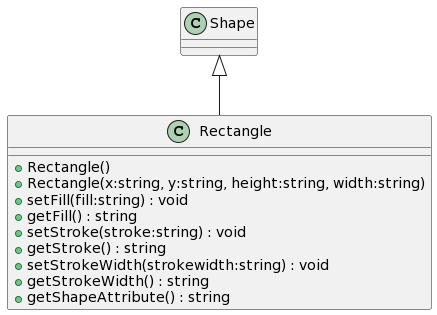

The diagram above was rendered by PlantUML. Its source (embedded in the PNG):
@startuml
class Rectangle {
    + Rectangle()
    + Rectangle(x:string, y:string, height:string, width:string)
    + setFill(fill:string) : void
    + getFill() : string
    + setStroke(stroke:string) : void
    + getStroke() : string
    + setStrokeWidth(strokewidth:string) : void
    + getStrokeWidth() : string
    + getShapeAttribute() : string
}
Shape <|-- Rectangle
@enduml